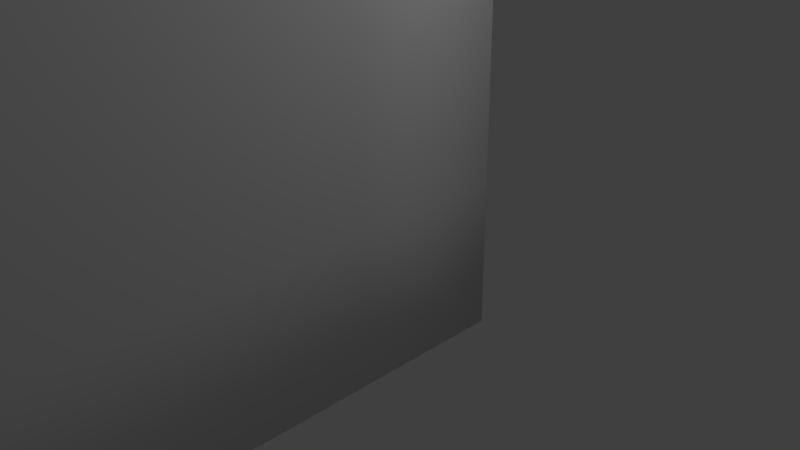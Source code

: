 # Source: shadowtest.blend  (saved by Blender 2.61.0; exported with 4.5.12 LTS)
import bpy
from mathutils import Matrix  # noqa: F401  (used for matrix-valued properties, if any)

bpy.ops.wm.read_factory_settings(use_empty=True)
scene = bpy.context.scene
scene.name = 'Scene'

# ---- collections
col_collection_1 = bpy.data.collections.new('Collection 1'); scene.collection.children.link(col_collection_1)

# ---- world
world_world = bpy.data.worlds.new('World'); scene.world = world_world
world_world.color = (0.05088, 0.05088, 0.05088)
world_world.use_sun_shadow = False
world_world.sun_shadow_jitter_overblur = 0.0
world_world.cycles.sampling_method = 'MANUAL'
world_world.cycles.sample_map_resolution = 256

# ---- cameras
cam_camera = bpy.data.cameras.new('Camera')
cam_camera.clip_end = 100.0
cam_camera.lens = 35.0
cam_camera.sensor_width = 32.0
cam_camera.sensor_height = 18.0
cam_camera.ortho_scale = 7.314
cam_camera.dof.focus_distance = 0.0
cam_camera.dof.aperture_fstop = 128.0

# ---- lights
light_lamp = bpy.data.lights.new('Lamp', 'POINT')
light_lamp.transmission_factor = 0.0
light_lamp.cutoff_distance = 30.0
light_lamp.energy = 100.0
light_lamp.shadow_buffer_clip_start = 1.001
light_lamp.shadow_soft_size = 1.0
light_lamp.shadow_maximum_resolution = 0.006
light_lamp.use_absolute_resolution = True
light_lamp.cycles.use_multiple_importance_sampling = False

# ---- meshes
me_cube = bpy.data.meshes.new('Cube')
me_cube.from_pydata([(1.0, 1.0, -1.0), (1.0, -1.0, -1.0), (-1.0, -1.0, -1.0), (-1.0, 1.0, -1.0), (1.0, 1.0, 1.0), (1.0, -1.0, 1.0), (-1.0, 1.0, 1.0), (-1.0, 1.0, 3.0), (1.0, -1.0, 3.0), (1.0, 1.0, 3.0), (1.0, 1.0, 5.0), (1.0, -1.0, 5.0), (-1.0, 1.0, 5.0), (-1.0, 1.0, 7.0), (-1.0, -1.0, 7.0), (1.0, -1.0, 7.0), (1.0, 1.0, 7.0), (-1.0, -3.0, 7.0), (1.0, -3.0, 7.0), (1.0, -3.0, 5.0), (1.0, -3.0, 3.0), (1.0, -3.0, 1.0), (-1.0, -3.0, -1.0), (1.0, -3.0, -1.0), (-1.0, -5.0, -1.0), (1.0, -5.0, -1.0), (1.0, -5.0, 1.0), (1.0, -5.0, 3.0), (1.0, -5.0, 5.0), (-1.0, -5.0, 7.0), (1.0, -5.0, 7.0), (-1.0, -7.0, 7.0), (1.0, -7.0, 7.0), (1.0, -7.0, 5.0), (-1.0, -7.0, 5.0), (-1.0, -7.0, 3.0), (1.0, -7.0, 3.0), (1.0, -7.0, 1.0), (-1.0, -7.0, 1.0), (-1.0, -7.0, -1.0), (1.0, -7.0, -1.0), (-3.0, -7.0, 1.0), (-3.0, -7.0, -1.0), (-3.0, -5.0, -1.0), (-3.0, -7.0, 3.0), (-3.0, -7.0, 5.0), (-3.0, -7.0, 7.0), (-3.0, -5.0, 7.0), (-3.0, -3.0, 7.0), (-3.0, -3.0, -1.0), (-3.0, -1.0, -1.0), (-3.0, -1.0, 7.0), (-3.0, 1.0, 7.0), (-3.0, 1.0, 5.0), (-3.0, 1.0, 3.0), (-3.0, 1.0, 1.0), (-3.0, 1.0, -1.0), (-5.0, 1.0, -1.0), (-5.0, -1.0, -1.0), (-5.0, 1.0, 1.0), (-5.0, 1.0, 3.0), (-5.0, 1.0, 5.0), (-5.0, 1.0, 7.0), (-5.0, -1.0, 7.0), (-5.0, -3.0, 7.0), (-5.0, -3.0, -1.0), (-5.0, -5.0, -1.0), (-5.0, -5.0, 7.0), (-5.0, -7.0, 7.0), (-5.0, -7.0, 5.0), (-5.0, -7.0, 3.0), (-5.0, -7.0, 1.0), (-5.0, -7.0, -1.0), (-7.0, -7.0, 1.0), (-7.0, -7.0, -1.0), (-7.0, -5.0, -1.0), (-7.0, -7.0, 3.0), (-7.0, -7.0, 5.0), (-7.0, -7.0, 7.0), (-7.0, -5.0, 7.0), (-7.0, -3.0, 7.0), (-7.0, -3.0, -1.0), (-7.0, -1.0, -1.0), (-7.0, -1.0, 7.0), (-7.0, 1.0, 7.0), (-7.0, 1.0, 5.0), (-7.0, 1.0, 3.0), (-7.0, 1.0, 1.0), (-7.0, 1.0, -1.0), (-9.0, 1.0, -1.0), (-9.0, -1.0, -1.0), (-9.0, 1.0, 1.0), (-9.0, 1.0, 3.0), (-9.0, 1.0, 5.0), (-9.0, 1.0, 7.0), (-9.0, -1.0, 7.0), (-9.0, -3.0, 7.0), (-9.0, -3.0, -1.0), (-9.0, -5.0, -1.0), (-9.0, -5.0, 7.0), (-9.0, -7.0, 7.0), (-9.0, -7.0, 5.0), (-9.0, -7.0, 3.0), (-9.0, -7.0, 1.0), (-9.0, -7.0, -1.0), (-9.0, -1.0, 1.0), (-9.0, -1.0, 3.0), (-9.0, -1.0, 5.0), (-9.0, -3.0, 5.0), (-9.0, -3.0, 3.0), (-9.0, -3.0, 1.0), (-9.0, -5.0, 1.0), (-9.0, -5.0, 3.0), (-9.0, -5.0, 5.0), (-7.0, -1.0, -2.384e-07), (-5.0, -1.0, -2.384e-07), (-7.0, -3.0, -3.576e-07), (-5.0, -3.0, -3.576e-07), (-5.0, -5.0, -3.576e-07), (-3.0, -5.0, -2.384e-07), (-3.0, -3.0, -2.384e-07), (-1.0, -1.0, 0.0), (-3.0, -1.0, -1.192e-07), (-1.0, -3.0, -1.192e-07), (-3.0, -5.0, 1.0), (-3.0, -3.0, 1.0), (-5.0, -3.0, 1.0), (-5.0, -5.0, 1.0)], [], [(0, 3, 2, 1), (0, 1, 5, 4), (3, 0, 4, 6), (4, 9, 7, 6), (5, 8, 9, 4), (8, 11, 10, 9), (9, 10, 12, 7), (10, 16, 13, 12), (11, 15, 16, 10), (16, 15, 14, 13), (15, 18, 17, 14), (11, 19, 18, 15), (8, 20, 19, 11), (5, 21, 20, 8), (1, 23, 21, 5), (2, 22, 23, 1), (22, 24, 25, 23), (23, 25, 26, 21), (21, 26, 27, 20), (20, 27, 28, 19), (19, 28, 30, 18), (18, 30, 29, 17), (30, 32, 31, 29), (28, 33, 32, 30), (27, 36, 33, 28), (26, 37, 36, 27), (25, 40, 37, 26), (24, 39, 40, 25), (34, 31, 32, 33), (35, 34, 33, 36), (38, 35, 36, 37), (40, 39, 38, 37), (39, 42, 41, 38), (24, 43, 42, 39), (38, 41, 44, 35), (35, 44, 45, 34), (34, 45, 46, 31), (31, 46, 47, 29), (29, 47, 48, 17), (22, 49, 43, 24), (17, 48, 51, 14), (14, 51, 52, 13), (13, 52, 53, 12), (12, 53, 54, 7), (7, 54, 55, 6), (6, 55, 56, 3), (3, 56, 50, 2), (56, 57, 58, 50), (55, 59, 57, 56), (54, 60, 59, 55), (53, 61, 60, 54), (52, 62, 61, 53), (51, 63, 62, 52), (48, 64, 63, 51), (50, 58, 65, 49), (47, 67, 64, 48), (46, 68, 67, 47), (45, 69, 68, 46), (44, 70, 69, 45), (41, 71, 70, 44), (43, 66, 72, 42), (42, 72, 71, 41), (72, 74, 73, 71), (66, 75, 74, 72), (71, 73, 76, 70), (70, 76, 77, 69), (69, 77, 78, 68), (68, 78, 79, 67), (67, 79, 80, 64), (65, 81, 75, 66), (64, 80, 83, 63), (63, 83, 84, 62), (62, 84, 85, 61), (61, 85, 86, 60), (60, 86, 87, 59), (59, 87, 88, 57), (57, 88, 82, 58), (88, 89, 90, 82), (87, 91, 89, 88), (86, 92, 91, 87), (85, 93, 92, 86), (84, 94, 93, 85), (83, 95, 94, 84), (80, 96, 95, 83), (82, 90, 97, 81), (81, 97, 98, 75), (79, 99, 96, 80), (78, 100, 99, 79), (77, 101, 100, 78), (76, 102, 101, 77), (73, 103, 102, 76), (75, 98, 104, 74), (74, 104, 103, 73), (90, 89, 91, 105), (91, 92, 106, 105), (92, 93, 107, 106), (93, 94, 95, 107), (95, 96, 108, 107), (107, 108, 109, 106), (106, 109, 110, 105), (105, 110, 97, 90), (110, 111, 98, 97), (109, 112, 111, 110), (108, 113, 112, 109), (96, 99, 113, 108), (99, 100, 101, 113), (113, 101, 102, 112), (112, 102, 103, 111), (111, 103, 104, 98), (58, 82, 114, 115), (82, 81, 116, 114), (81, 65, 117, 116), (65, 66, 118, 117), (66, 43, 119, 118), (65, 58, 115, 117), (49, 65, 117, 120), (2, 50, 122, 121), (50, 49, 120, 122), (49, 22, 123, 120), (43, 49, 120, 119), (22, 2, 121, 123), (115, 114, 116, 117), (121, 122, 120, 123), (119, 120, 125, 124), (120, 117, 126, 125), (118, 119, 124, 127), (117, 118, 127, 126), (125, 126, 127, 124)])
me_cube.polygons.foreach_set('use_smooth', [True] * 128)
_uv = me_cube.uv_layers.new(name='UVMap')
_uv.uv.foreach_set('vector', [0.5709, 0.9947, 0.5102, 0.9968, 0.5061, 0.9362, 0.5692, 0.9339, 0.5709, 0.9947, 0.5692, 0.9339, 0.6308, 0.9329, 0.6316, 0.9938, 0.5134, 0.002202, 0.5756, 0.002752, 0.575, 0.06493, 0.5129, 0.06438, 0.575, 0.06493, 0.5745, 0.1271, 0.5123, 0.1266, 0.5129, 0.06438, 0.6308, 0.9329, 0.6919, 0.9323, 0.6924, 0.9932, 0.6316, 0.9938, 0.6919, 0.9323, 0.7529, 0.932, 0.7533, 0.9928, 0.6924, 0.9932, 0.5745, 0.1271, 0.5739, 0.1893, 0.5118, 0.1887, 0.5123, 0.1266, 0.5739, 0.1893, 0.5734, 0.2515, 0.5112, 0.2509, 0.5118, 0.1887, 0.7529, 0.932, 0.8138, 0.9316, 0.8141, 0.9925, 0.7533, 0.9928, 0.5734, 0.2515, 0.5728, 0.3136, 0.5107, 0.3131, 0.5112, 0.2509, 0.5728, 0.3136, 0.5723, 0.3758, 0.5101, 0.3753, 0.5107, 0.3131, 0.7529, 0.932, 0.7526, 0.871, 0.8135, 0.8708, 0.8138, 0.9316, 0.6919, 0.9323, 0.6916, 0.8713, 0.7526, 0.871, 0.7529, 0.932, 0.6308, 0.9329, 0.6304, 0.8714, 0.6916, 0.8713, 0.6919, 0.9323, 0.5692, 0.9339, 0.5688, 0.8713, 0.6304, 0.8714, 0.6308, 0.9329, 0.5061, 0.9362, 0.5062, 0.8732, 0.5688, 0.8713, 0.5692, 0.9339, 0.5062, 0.8732, 0.5084, 0.8108, 0.5691, 0.8105, 0.5688, 0.8713, 0.5688, 0.8713, 0.5691, 0.8105, 0.6303, 0.8104, 0.6304, 0.8714, 0.6304, 0.8714, 0.6303, 0.8104, 0.6914, 0.8102, 0.6916, 0.8713, 0.6916, 0.8713, 0.6914, 0.8102, 0.7524, 0.8101, 0.7526, 0.871, 0.7526, 0.871, 0.7524, 0.8101, 0.8133, 0.8099, 0.8135, 0.8708, 0.5723, 0.3758, 0.5717, 0.438, 0.5096, 0.4375, 0.5101, 0.3753, 0.5717, 0.438, 0.5712, 0.5002, 0.509, 0.4997, 0.5096, 0.4375, 0.7524, 0.8101, 0.7522, 0.7491, 0.8131, 0.749, 0.8133, 0.8099, 0.6914, 0.8102, 0.6914, 0.7492, 0.7522, 0.7491, 0.7524, 0.8101, 0.6303, 0.8104, 0.6305, 0.7492, 0.6914, 0.7492, 0.6914, 0.8102, 0.5691, 0.8105, 0.5693, 0.7489, 0.6305, 0.7492, 0.6303, 0.8104, 0.5084, 0.8108, 0.5076, 0.7487, 0.5693, 0.7489, 0.5691, 0.8105, 0.5085, 0.5619, 0.509, 0.4997, 0.5712, 0.5002, 0.5707, 0.5624, 0.508, 0.6241, 0.5085, 0.5619, 0.5707, 0.5624, 0.5702, 0.6246, 0.5076, 0.6864, 0.508, 0.6241, 0.5702, 0.6246, 0.5697, 0.6867, 0.5693, 0.7489, 0.5076, 0.7487, 0.5076, 0.6864, 0.5697, 0.6867, 0.5076, 0.7487, 0.4445, 0.7485, 0.4451, 0.686, 0.5076, 0.6864, 0.5084, 0.8108, 0.4476, 0.8121, 0.4445, 0.7485, 0.5076, 0.7487, 0.5076, 0.6864, 0.4451, 0.686, 0.4457, 0.6236, 0.508, 0.6241, 0.508, 0.6241, 0.4457, 0.6236, 0.4463, 0.5613, 0.5085, 0.5619, 0.5085, 0.5619, 0.4463, 0.5613, 0.4468, 0.4991, 0.509, 0.4997, 0.509, 0.4997, 0.4468, 0.4991, 0.4474, 0.4369, 0.5096, 0.4375, 0.5096, 0.4375, 0.4474, 0.4369, 0.4479, 0.3747, 0.5101, 0.3753, 0.5062, 0.8732, 0.4474, 0.874, 0.4476, 0.8121, 0.5084, 0.8108, 0.5101, 0.3753, 0.4479, 0.3747, 0.4485, 0.3125, 0.5107, 0.3131, 0.5107, 0.3131, 0.4485, 0.3125, 0.449, 0.2504, 0.5112, 0.2509, 0.5112, 0.2509, 0.449, 0.2504, 0.4496, 0.1882, 0.5118, 0.1887, 0.5118, 0.1887, 0.4496, 0.1882, 0.4501, 0.126, 0.5123, 0.1266, 0.5123, 0.1266, 0.4501, 0.126, 0.4507, 0.06383, 0.5129, 0.06438, 0.5129, 0.06438, 0.4507, 0.06383, 0.4512, 0.001652, 0.5134, 0.002202, 0.5102, 0.9968, 0.4483, 0.9983, 0.4435, 0.935, 0.5061, 0.9362, 0.4483, 0.9983, 0.3848, 1.0, 0.3812, 0.9378, 0.4435, 0.935, 0.4507, 0.06383, 0.3885, 0.06328, 0.389, 0.001102, 0.4512, 0.001652, 0.4501, 0.126, 0.3879, 0.1255, 0.3885, 0.06328, 0.4507, 0.06383, 0.4496, 0.1882, 0.3874, 0.1876, 0.3879, 0.1255, 0.4501, 0.126, 0.449, 0.2504, 0.3868, 0.2498, 0.3874, 0.1876, 0.4496, 0.1882, 0.4485, 0.3125, 0.3863, 0.312, 0.3868, 0.2498, 0.449, 0.2504, 0.4479, 0.3747, 0.3857, 0.3742, 0.3863, 0.312, 0.4485, 0.3125, 0.4435, 0.935, 0.3812, 0.9378, 0.3824, 0.8785, 0.4445, 0.8768, 0.4474, 0.4369, 0.3852, 0.4364, 0.3857, 0.3742, 0.4479, 0.3747, 0.4468, 0.4991, 0.3846, 0.4985, 0.3852, 0.4364, 0.4474, 0.4369, 0.4463, 0.5613, 0.384, 0.5608, 0.3846, 0.4985, 0.4468, 0.4991, 0.4457, 0.6236, 0.3834, 0.623, 0.384, 0.5608, 0.4463, 0.5613, 0.4451, 0.686, 0.3826, 0.6853, 0.3834, 0.623, 0.4457, 0.6236, 0.4476, 0.8121, 0.3826, 0.811, 0.3815, 0.7479, 0.4445, 0.7485, 0.4445, 0.7485, 0.3815, 0.7479, 0.3826, 0.6853, 0.4451, 0.686, 0.3815, 0.7479, 0.32, 0.7467, 0.3206, 0.6845, 0.3826, 0.6853, 0.3826, 0.811, 0.3199, 0.808, 0.32, 0.7467, 0.3815, 0.7479, 0.3826, 0.6853, 0.3206, 0.6845, 0.3212, 0.6223, 0.3834, 0.623, 0.3834, 0.623, 0.3212, 0.6223, 0.3218, 0.5601, 0.384, 0.5608, 0.384, 0.5608, 0.3218, 0.5601, 0.3224, 0.498, 0.3846, 0.4985, 0.3846, 0.4985, 0.3224, 0.498, 0.323, 0.4358, 0.3852, 0.4364, 0.3852, 0.4364, 0.323, 0.4358, 0.3236, 0.3736, 0.3857, 0.3742, 0.3795, 0.8754, 0.3198, 0.8699, 0.3199, 0.808, 0.3826, 0.811, 0.3857, 0.3742, 0.3236, 0.3736, 0.3241, 0.3114, 0.3863, 0.312, 0.3863, 0.312, 0.3241, 0.3114, 0.3247, 0.2493, 0.3868, 0.2498, 0.3868, 0.2498, 0.3247, 0.2493, 0.3252, 0.1871, 0.3874, 0.1876, 0.3874, 0.1876, 0.3252, 0.1871, 0.3258, 0.1249, 0.3879, 0.1255, 0.3879, 0.1255, 0.3258, 0.1249, 0.3263, 0.06273, 0.3885, 0.06328, 0.3885, 0.06328, 0.3263, 0.06273, 0.3269, 0.0005509, 0.389, 0.001102, 0.3848, 1.0, 0.3215, 0.9998, 0.3186, 0.9344, 0.3812, 0.9378, 0.3215, 0.9998, 0.2563, 1.0, 0.2561, 0.9356, 0.3186, 0.9344, 0.3263, 0.06273, 0.2641, 0.06218, 0.2647, 0.0, 0.3269, 0.0005509, 0.3258, 0.1249, 0.2636, 0.1244, 0.2641, 0.06218, 0.3263, 0.06273, 0.3252, 0.1871, 0.263, 0.1865, 0.2636, 0.1244, 0.3258, 0.1249, 0.3247, 0.2493, 0.2625, 0.2487, 0.263, 0.1865, 0.3252, 0.1871, 0.3241, 0.3114, 0.2619, 0.3109, 0.2625, 0.2487, 0.3247, 0.2493, 0.3236, 0.3736, 0.2614, 0.3731, 0.2619, 0.3109, 0.3241, 0.3114, 0.3186, 0.9344, 0.2561, 0.9356, 0.2562, 0.8724, 0.3198, 0.8699, 0.3198, 0.8699, 0.2562, 0.8724, 0.2567, 0.8084, 0.3199, 0.808, 0.323, 0.4358, 0.2608, 0.4352, 0.2614, 0.3731, 0.3236, 0.3736, 0.3224, 0.498, 0.2602, 0.4974, 0.2608, 0.4352, 0.323, 0.4358, 0.3218, 0.5601, 0.2597, 0.5595, 0.2602, 0.4974, 0.3224, 0.498, 0.3212, 0.6223, 0.259, 0.6217, 0.2597, 0.5595, 0.3218, 0.5601, 0.3206, 0.6845, 0.2583, 0.6837, 0.259, 0.6217, 0.3212, 0.6223, 0.3199, 0.808, 0.2567, 0.8084, 0.2574, 0.7458, 0.32, 0.7467, 0.32, 0.7467, 0.2574, 0.7458, 0.2583, 0.6837, 0.3206, 0.6845, 0.2561, 0.9356, 0.2563, 1.0, 0.1921, 0.9997, 0.1923, 0.9355, 0.1921, 0.9997, 0.1279, 0.9992, 0.1285, 0.9351, 0.1923, 0.9355, 0.1279, 0.9992, 0.06394, 0.9985, 0.06459, 0.9346, 0.1285, 0.9351, 0.06394, 0.9985, 0.0, 0.9978, 0.0006774, 0.9339, 0.06459, 0.9346, 0.0006774, 0.9339, 0.001382, 0.87, 0.06523, 0.8707, 0.06459, 0.9346, 0.06459, 0.9346, 0.06523, 0.8707, 0.129, 0.8713, 0.1285, 0.9351, 0.1285, 0.9351, 0.129, 0.8713, 0.1927, 0.8719, 0.1923, 0.9355, 0.1923, 0.9355, 0.1927, 0.8719, 0.2562, 0.8724, 0.2561, 0.9356, 0.1927, 0.8719, 0.1933, 0.8081, 0.2567, 0.8084, 0.2562, 0.8724, 0.129, 0.8713, 0.1297, 0.8076, 0.1933, 0.8081, 0.1927, 0.8719, 0.06523, 0.8707, 0.06594, 0.8069, 0.1297, 0.8076, 0.129, 0.8713, 0.001382, 0.87, 0.002148, 0.8061, 0.06594, 0.8069, 0.06523, 0.8707, 0.002148, 0.8061, 0.002958, 0.7424, 0.06672, 0.7432, 0.06594, 0.8069, 0.06594, 0.8069, 0.06672, 0.7432, 0.1304, 0.744, 0.1297, 0.8076, 0.1297, 0.8076, 0.1304, 0.744, 0.1939, 0.7448, 0.1933, 0.8081, 0.1933, 0.8081, 0.1939, 0.7448, 0.2574, 0.7458, 0.2567, 0.8084, 0.3812, 0.9378, 0.3186, 0.9344, 0.3417, 0.9162, 0.3642, 0.9148, 0.3186, 0.9344, 0.3198, 0.8699, 0.3381, 0.8938, 0.3417, 0.9162, 0.3198, 0.8699, 0.3795, 0.8754, 0.3612, 0.8925, 0.3381, 0.8938, 0.3795, 0.8754, 0.3826, 0.811, 0.4015, 0.8324, 0.4017, 0.858, 0.3826, 0.811, 0.4476, 0.8121, 0.4266, 0.8311, 0.4015, 0.8324, 0.3824, 0.8785, 0.3812, 0.9378, 0.3642, 0.9148, 0.3612, 0.8925, 0.4445, 0.8768, 0.3824, 0.8785, 0.4017, 0.858, 0.4275, 0.8561, 0.5061, 0.9362, 0.4435, 0.935, 0.4655, 0.916, 0.4878, 0.9137, 0.4435, 0.935, 0.4445, 0.8768, 0.4614, 0.8938, 0.4655, 0.916, 0.4474, 0.874, 0.5062, 0.8732, 0.4837, 0.8916, 0.4614, 0.8938, 0.4476, 0.8121, 0.4474, 0.874, 0.4275, 0.8561, 0.4266, 0.8311, 0.5062, 0.8732, 0.5061, 0.9362, 0.4878, 0.9137, 0.4837, 0.8916, 0.3642, 0.9148, 0.3417, 0.9162, 0.3381, 0.8938, 0.3612, 0.8925, 0.4878, 0.9137, 0.4655, 0.916, 0.4614, 0.8938, 0.4837, 0.8916, 0.4266, 0.8311, 0.4275, 0.8561, 0.4189, 0.8475, 0.4178, 0.8394, 0.4275, 0.8561, 0.4017, 0.858, 0.4108, 0.8493, 0.4189, 0.8475, 0.4015, 0.8324, 0.4266, 0.8311, 0.4178, 0.8394, 0.4098, 0.8411, 0.4017, 0.858, 0.4015, 0.8324, 0.4098, 0.8411, 0.4108, 0.8493, 0.9098, 0.09568, 0.8141, 0.09568, 0.8141, 2.281e-08, 0.9098, 0.0])
me_cube.use_remesh_preserve_volume = False
me_cube.use_remesh_preserve_attributes = False
me_cube.use_mirror_vertex_groups = False
me_cube.update()

# ---- objects
ob_cube = bpy.data.objects.new('Cube', me_cube)
ob_lamp = bpy.data.objects.new('Lamp', light_lamp)
ob_camera = bpy.data.objects.new('Camera', cam_camera)

# ---- transforms, parenting, visibility, modifiers, constraints
ob_cube.location = (0.0, 0.0, 0.0)
ob_cube.lineart.crease_threshold = 0.0
ob_lamp.location = (4.076, 1.005, 5.904)
ob_lamp.rotation_euler = (0.6503, 0.05522, 1.866)
ob_lamp.lock_rotations_4d = False
ob_lamp.empty_display_type = 'ARROWS'
ob_lamp.color = (0.0, 0.0, 0.0, 0.0)
ob_lamp.lineart.crease_threshold = 0.0
ob_camera.location = (7.481, -6.508, 5.344)
ob_camera.rotation_euler = (1.109, 0.01082, 0.8149)
ob_camera.lock_rotations_4d = False
ob_camera.empty_display_type = 'ARROWS'
ob_camera.color = (0.0, 0.0, 0.0, 0.0)
ob_camera.display_type = 'WIRE'
ob_camera.lineart.crease_threshold = 0.0

# ---- collection membership
col_collection_1.objects.link(ob_cube)
col_collection_1.objects.link(ob_lamp)
col_collection_1.objects.link(ob_camera)

# ---- scene / render settings (as saved in the file)
scene.camera = ob_camera
scene.frame_start = 1; scene.frame_end = 250; scene.frame_set(-11)
scene.render.engine = 'BLENDER_EEVEE_NEXT'
scene.render.image_settings.color_mode = 'RGB'
scene.render.image_settings.compression = 90
scene.render.resolution_percentage = 50
scene.render.dither_intensity = 0.0
scene.render.bake_margin = 4
scene.render.bake_bias = 0.0
scene.cycles.use_denoising = False
scene.cycles.samples = 10
scene.cycles.sampling_pattern = 'TABULATED_SOBOL'
scene.cycles.light_sampling_threshold = 0.0
scene.cycles.use_adaptive_sampling = False
scene.cycles.use_light_tree = False
scene.cycles.blur_glossy = 0.0
scene.cycles.volume_bounces = 1
scene.cycles.pixel_filter_type = 'GAUSSIAN'
scene.cycles.sample_clamp_indirect = 0.0
scene.view_settings.view_transform = 'Standard'
bpy.context.view_layer.update()

